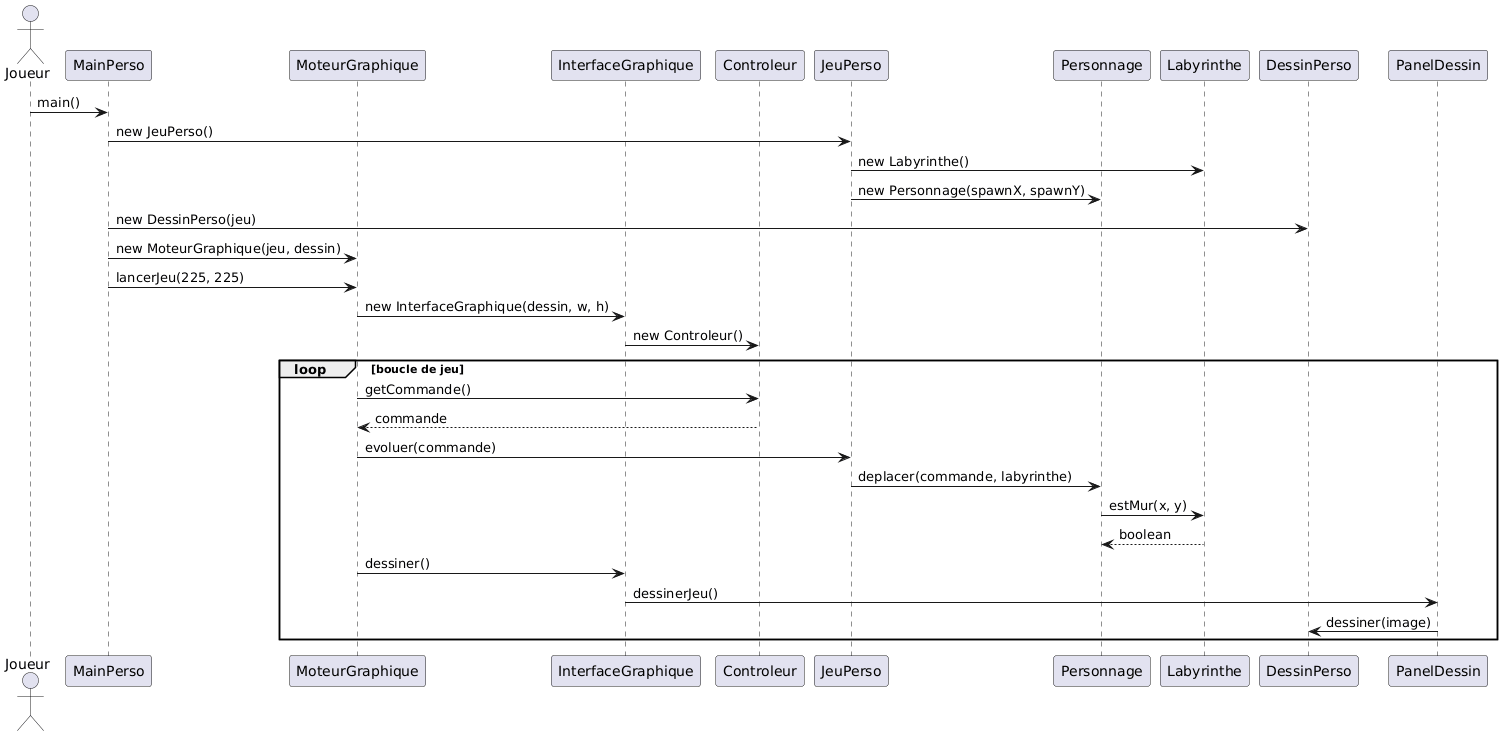

The diagram above was rendered by PlantUML. Its source (embedded in the PNG):
@startuml
actor Joueur

participant MainPerso
participant MoteurGraphique
participant InterfaceGraphique
participant Controleur
participant JeuPerso
participant Personnage
participant Labyrinthe
participant DessinPerso
participant PanelDessin

Joueur -> MainPerso : main()
MainPerso -> JeuPerso : new JeuPerso()
JeuPerso -> Labyrinthe : new Labyrinthe()
JeuPerso -> Personnage : new Personnage(spawnX, spawnY)
MainPerso -> DessinPerso : new DessinPerso(jeu)
MainPerso -> MoteurGraphique : new MoteurGraphique(jeu, dessin)
MainPerso -> MoteurGraphique : lancerJeu(225, 225)
MoteurGraphique -> InterfaceGraphique : new InterfaceGraphique(dessin, w, h)
InterfaceGraphique -> Controleur : new Controleur()

loop boucle de jeu
    MoteurGraphique -> Controleur : getCommande()
    Controleur --> MoteurGraphique : commande
    MoteurGraphique -> JeuPerso : evoluer(commande)
    JeuPerso -> Personnage : deplacer(commande, labyrinthe)
    Personnage -> Labyrinthe : estMur(x, y)
    Labyrinthe --> Personnage : boolean
    MoteurGraphique -> InterfaceGraphique : dessiner()
    InterfaceGraphique -> PanelDessin : dessinerJeu()
    PanelDessin -> DessinPerso : dessiner(image)
end
@enduml